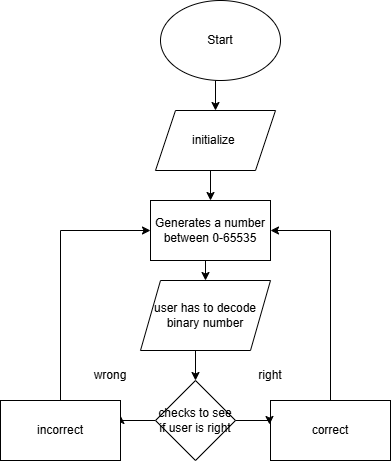

The diagram above was exported from draw.io. Its source (the exported page's mxGraphModel, read from the mxfile embedded in the PNG):
<mxGraphModel dx="1657" dy="794" grid="1" gridSize="10" guides="1" tooltips="1" connect="1" arrows="1" fold="1" page="1" pageScale="1" pageWidth="850" pageHeight="1100" math="0" shadow="0">
  <root>
    <mxCell id="0" />
    <mxCell id="1" parent="0" />
    <mxCell id="imJmeHfnMP_hJKHaKDjv-18" edge="1" parent="1" source="imJmeHfnMP_hJKHaKDjv-1" style="edgeStyle=orthogonalEdgeStyle;rounded=0;orthogonalLoop=1;jettySize=auto;html=1;exitX=0.5;exitY=1;exitDx=0;exitDy=0;entryX=0.5;entryY=0;entryDx=0;entryDy=0;" target="imJmeHfnMP_hJKHaKDjv-2">
      <mxGeometry relative="1" as="geometry" />
    </mxCell>
    <mxCell id="imJmeHfnMP_hJKHaKDjv-1" parent="1" style="ellipse;whiteSpace=wrap;html=1;" value="Start" vertex="1">
      <mxGeometry height="80" width="120" x="370" y="50" as="geometry" />
    </mxCell>
    <mxCell id="imJmeHfnMP_hJKHaKDjv-17" edge="1" parent="1" source="imJmeHfnMP_hJKHaKDjv-2" style="edgeStyle=orthogonalEdgeStyle;rounded=0;orthogonalLoop=1;jettySize=auto;html=1;exitX=0.5;exitY=1;exitDx=0;exitDy=0;entryX=0.5;entryY=0;entryDx=0;entryDy=0;" target="imJmeHfnMP_hJKHaKDjv-3">
      <mxGeometry relative="1" as="geometry" />
    </mxCell>
    <mxCell id="imJmeHfnMP_hJKHaKDjv-2" parent="1" style="shape=parallelogram;perimeter=parallelogramPerimeter;whiteSpace=wrap;html=1;fixedSize=1;" value="initialize&amp;nbsp;" vertex="1">
      <mxGeometry height="60" width="120" x="365" y="160" as="geometry" />
    </mxCell>
    <mxCell id="imJmeHfnMP_hJKHaKDjv-16" edge="1" parent="1" source="imJmeHfnMP_hJKHaKDjv-3" style="edgeStyle=orthogonalEdgeStyle;rounded=0;orthogonalLoop=1;jettySize=auto;html=1;exitX=0.5;exitY=1;exitDx=0;exitDy=0;entryX=0.5;entryY=0;entryDx=0;entryDy=0;" target="imJmeHfnMP_hJKHaKDjv-5">
      <mxGeometry relative="1" as="geometry" />
    </mxCell>
    <mxCell id="imJmeHfnMP_hJKHaKDjv-3" parent="1" style="rounded=0;whiteSpace=wrap;html=1;" value="Generates a number between 0-65535" vertex="1">
      <mxGeometry height="60" width="120" x="360" y="250" as="geometry" />
    </mxCell>
    <mxCell id="imJmeHfnMP_hJKHaKDjv-15" edge="1" parent="1" source="imJmeHfnMP_hJKHaKDjv-5" style="edgeStyle=orthogonalEdgeStyle;rounded=0;orthogonalLoop=1;jettySize=auto;html=1;exitX=0.5;exitY=1;exitDx=0;exitDy=0;entryX=0.5;entryY=0;entryDx=0;entryDy=0;" target="imJmeHfnMP_hJKHaKDjv-7">
      <mxGeometry relative="1" as="geometry" />
    </mxCell>
    <mxCell id="imJmeHfnMP_hJKHaKDjv-5" parent="1" style="shape=parallelogram;perimeter=parallelogramPerimeter;whiteSpace=wrap;html=1;fixedSize=1;" value="user has to decode binary number" vertex="1">
      <mxGeometry height="70" width="130" x="350" y="330" as="geometry" />
    </mxCell>
    <mxCell id="imJmeHfnMP_hJKHaKDjv-13" edge="1" parent="1" source="imJmeHfnMP_hJKHaKDjv-7" style="edgeStyle=orthogonalEdgeStyle;rounded=0;orthogonalLoop=1;jettySize=auto;html=1;exitX=0;exitY=0.5;exitDx=0;exitDy=0;entryX=1;entryY=0.25;entryDx=0;entryDy=0;" target="imJmeHfnMP_hJKHaKDjv-12">
      <mxGeometry relative="1" as="geometry" />
    </mxCell>
    <mxCell id="imJmeHfnMP_hJKHaKDjv-7" parent="1" style="rhombus;whiteSpace=wrap;html=1;" value="checks to see if user is right" vertex="1">
      <mxGeometry height="80" width="80" x="365" y="430" as="geometry" />
    </mxCell>
    <mxCell id="imJmeHfnMP_hJKHaKDjv-9" edge="1" parent="1" source="imJmeHfnMP_hJKHaKDjv-8" style="edgeStyle=orthogonalEdgeStyle;rounded=0;orthogonalLoop=1;jettySize=auto;html=1;exitX=0.5;exitY=0;exitDx=0;exitDy=0;entryX=1;entryY=0.5;entryDx=0;entryDy=0;" target="imJmeHfnMP_hJKHaKDjv-3">
      <mxGeometry relative="1" as="geometry" />
    </mxCell>
    <mxCell id="imJmeHfnMP_hJKHaKDjv-8" parent="1" style="rounded=0;whiteSpace=wrap;html=1;" value="correct" vertex="1">
      <mxGeometry height="60" width="120" x="480" y="450" as="geometry" />
    </mxCell>
    <mxCell id="imJmeHfnMP_hJKHaKDjv-11" edge="1" parent="1" source="imJmeHfnMP_hJKHaKDjv-7" style="edgeStyle=orthogonalEdgeStyle;rounded=0;orthogonalLoop=1;jettySize=auto;html=1;exitX=1;exitY=0.5;exitDx=0;exitDy=0;entryX=-0.008;entryY=0.4;entryDx=0;entryDy=0;entryPerimeter=0;" target="imJmeHfnMP_hJKHaKDjv-8">
      <mxGeometry relative="1" as="geometry" />
    </mxCell>
    <mxCell id="imJmeHfnMP_hJKHaKDjv-14" edge="1" parent="1" source="imJmeHfnMP_hJKHaKDjv-12" style="edgeStyle=orthogonalEdgeStyle;rounded=0;orthogonalLoop=1;jettySize=auto;html=1;exitX=0.5;exitY=0;exitDx=0;exitDy=0;entryX=0;entryY=0.5;entryDx=0;entryDy=0;" target="imJmeHfnMP_hJKHaKDjv-3">
      <mxGeometry relative="1" as="geometry" />
    </mxCell>
    <mxCell id="imJmeHfnMP_hJKHaKDjv-12" parent="1" style="rounded=0;whiteSpace=wrap;html=1;" value="incorrect" vertex="1">
      <mxGeometry height="60" width="120" x="210" y="450" as="geometry" />
    </mxCell>
    <mxCell id="imJmeHfnMP_hJKHaKDjv-19" parent="1" style="text;html=1;whiteSpace=wrap;strokeColor=none;fillColor=none;align=center;verticalAlign=middle;rounded=0;" value="right" vertex="1">
      <mxGeometry height="30" width="60" x="450" y="410" as="geometry" />
    </mxCell>
    <mxCell id="imJmeHfnMP_hJKHaKDjv-20" parent="1" style="text;html=1;whiteSpace=wrap;strokeColor=none;fillColor=none;align=center;verticalAlign=middle;rounded=0;" value="wrong" vertex="1">
      <mxGeometry height="30" width="60" x="290" y="410" as="geometry" />
    </mxCell>
  </root>
</mxGraphModel>